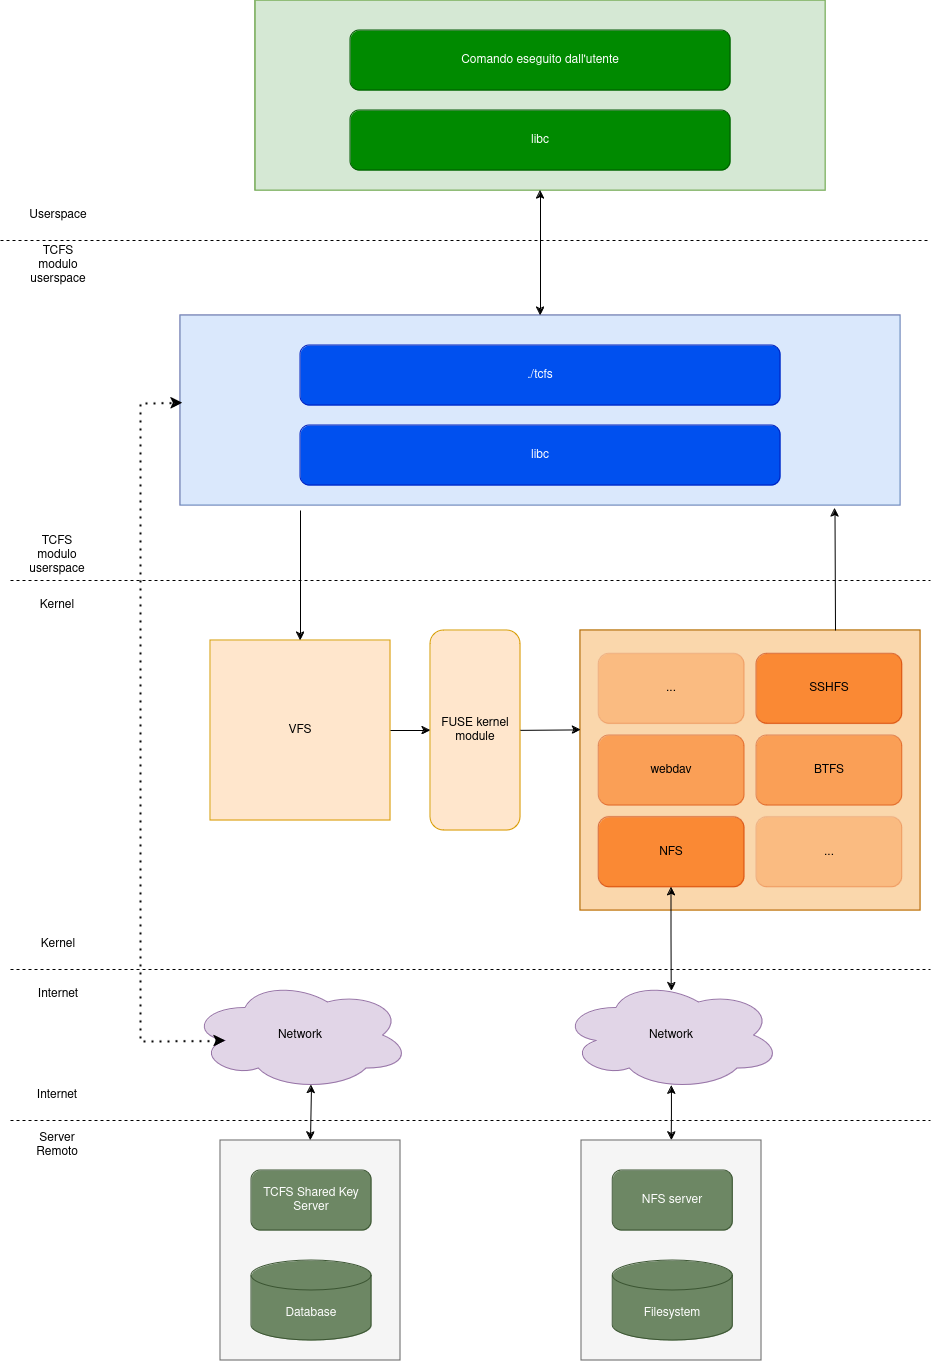

The diagram above was exported from draw.io. Its source (the exported page's mxGraphModel, read from the mxfile embedded in the PNG):
<mxGraphModel dx="2876" dy="1131" grid="1" gridSize="10" guides="1" tooltips="1" connect="1" arrows="1" fold="1" page="1" pageScale="1" pageWidth="827" pageHeight="1169" math="0" shadow="0">
  <root>
    <mxCell id="0" />
    <mxCell id="1" parent="0" />
    <mxCell id="ETHTFAXe14vm8ucZIRcD-5" value="" style="endArrow=none;html=1;rounded=0;dashed=1;" parent="1" edge="1">
      <mxGeometry width="50" height="50" relative="1" as="geometry">
        <mxPoint x="-110" y="480" as="sourcePoint" />
        <mxPoint x="820" y="480" as="targetPoint" />
      </mxGeometry>
    </mxCell>
    <mxCell id="ETHTFAXe14vm8ucZIRcD-8" value="Userspace" style="text;html=1;align=center;verticalAlign=middle;whiteSpace=wrap;rounded=0;" parent="1" vertex="1">
      <mxGeometry x="-82" y="440" width="60" height="30" as="geometry" />
    </mxCell>
    <mxCell id="ETHTFAXe14vm8ucZIRcD-11" value="VFS" style="whiteSpace=wrap;html=1;aspect=fixed;fillColor=#ffe6cc;strokeColor=#d79b00;" parent="1" vertex="1">
      <mxGeometry x="100" y="880" width="180" height="180" as="geometry" />
    </mxCell>
    <mxCell id="ETHTFAXe14vm8ucZIRcD-13" value="FUSE kernel module" style="rounded=1;whiteSpace=wrap;html=1;fillColor=#ffe6cc;strokeColor=#d79b00;" parent="1" vertex="1">
      <mxGeometry x="320" y="870" width="90" height="200" as="geometry" />
    </mxCell>
    <mxCell id="ETHTFAXe14vm8ucZIRcD-21" value="Kernel" style="text;html=1;align=center;verticalAlign=middle;whiteSpace=wrap;rounded=0;" parent="1" vertex="1">
      <mxGeometry x="-83" y="830" width="60" height="30" as="geometry" />
    </mxCell>
    <mxCell id="ETHTFAXe14vm8ucZIRcD-32" value="" style="endArrow=classic;startArrow=none;html=1;rounded=0;entryX=0;entryY=0.5;entryDx=0;entryDy=0;exitX=1;exitY=0.5;exitDx=0;exitDy=0;endFill=1;startFill=0;" parent="1" source="ETHTFAXe14vm8ucZIRcD-11" target="ETHTFAXe14vm8ucZIRcD-13" edge="1">
      <mxGeometry width="50" height="50" relative="1" as="geometry">
        <mxPoint x="290" y="890" as="sourcePoint" />
        <mxPoint x="440" y="910" as="targetPoint" />
      </mxGeometry>
    </mxCell>
    <mxCell id="ETHTFAXe14vm8ucZIRcD-36" value="" style="endArrow=none;html=1;rounded=0;dashed=1;" parent="1" edge="1">
      <mxGeometry width="50" height="50" relative="1" as="geometry">
        <mxPoint x="-100" y="820" as="sourcePoint" />
        <mxPoint x="820" y="820" as="targetPoint" />
      </mxGeometry>
    </mxCell>
    <mxCell id="ETHTFAXe14vm8ucZIRcD-37" value="TCFS modulo userspace " style="text;html=1;align=center;verticalAlign=middle;whiteSpace=wrap;rounded=0;" parent="1" vertex="1">
      <mxGeometry x="-82" y="490" width="60" height="30" as="geometry" />
    </mxCell>
    <mxCell id="ETHTFAXe14vm8ucZIRcD-42" value="TCFS modulo userspace " style="text;html=1;align=center;verticalAlign=middle;whiteSpace=wrap;rounded=0;" parent="1" vertex="1">
      <mxGeometry x="-83" y="780" width="60" height="30" as="geometry" />
    </mxCell>
    <mxCell id="ETHTFAXe14vm8ucZIRcD-44" value="" style="group" parent="1" vertex="1" connectable="0">
      <mxGeometry x="470" y="870" width="340" height="280" as="geometry" />
    </mxCell>
    <mxCell id="ETHTFAXe14vm8ucZIRcD-29" value="" style="group;fillColor=#fff2cc;strokeColor=#d6b656;container=0;" parent="ETHTFAXe14vm8ucZIRcD-44" vertex="1" connectable="0">
      <mxGeometry width="339.99999999999994" height="280" as="geometry" />
    </mxCell>
    <mxCell id="ETHTFAXe14vm8ucZIRcD-26" value="" style="rounded=0;whiteSpace=wrap;html=1;fillColor=#fad7ac;strokeColor=#b46504;container=0;" parent="ETHTFAXe14vm8ucZIRcD-44" vertex="1">
      <mxGeometry width="339.99999999999994" height="280" as="geometry" />
    </mxCell>
    <mxCell id="ETHTFAXe14vm8ucZIRcD-14" value="NFS" style="rounded=1;whiteSpace=wrap;html=1;opacity=70;fillColor=#fa6800;strokeColor=#C73500;container=0;fontColor=#000000;" parent="ETHTFAXe14vm8ucZIRcD-44" vertex="1">
      <mxGeometry x="18.214285714285708" y="186.66333333333336" width="145.71428571428567" height="70" as="geometry" />
    </mxCell>
    <mxCell id="ETHTFAXe14vm8ucZIRcD-22" value="BTFS" style="rounded=1;whiteSpace=wrap;html=1;opacity=50;fillColor=#fa6800;strokeColor=#C73500;container=0;fontColor=#000000;" parent="ETHTFAXe14vm8ucZIRcD-44" vertex="1">
      <mxGeometry x="176.07142857142856" y="105" width="145.71428571428567" height="70" as="geometry" />
    </mxCell>
    <mxCell id="ETHTFAXe14vm8ucZIRcD-23" value="..." style="rounded=1;whiteSpace=wrap;html=1;opacity=25;fillColor=#fa6800;strokeColor=#C73500;container=0;fontColor=#000000;" parent="ETHTFAXe14vm8ucZIRcD-44" vertex="1">
      <mxGeometry x="176.07142857142856" y="186.66666666666669" width="145.71428571428567" height="70" as="geometry" />
    </mxCell>
    <mxCell id="ETHTFAXe14vm8ucZIRcD-25" value="SSHFS" style="rounded=1;whiteSpace=wrap;html=1;opacity=70;fillColor=#fa6800;strokeColor=#C73500;container=0;fontColor=#000000;" parent="ETHTFAXe14vm8ucZIRcD-44" vertex="1">
      <mxGeometry x="176.07142857142856" y="23.333333333333336" width="145.71428571428567" height="70" as="geometry" />
    </mxCell>
    <mxCell id="ETHTFAXe14vm8ucZIRcD-15" value="webdav" style="rounded=1;whiteSpace=wrap;html=1;opacity=50;fillColor=#fa6800;strokeColor=#C73500;container=0;fontColor=#000000;" parent="ETHTFAXe14vm8ucZIRcD-44" vertex="1">
      <mxGeometry x="18.214285714285722" y="105" width="145.71428571428567" height="70" as="geometry" />
    </mxCell>
    <mxCell id="ETHTFAXe14vm8ucZIRcD-16" value="..." style="rounded=1;whiteSpace=wrap;html=1;opacity=25;fillColor=#fa6800;strokeColor=#C73500;container=0;fontColor=#000000;" parent="ETHTFAXe14vm8ucZIRcD-44" vertex="1">
      <mxGeometry x="18.214285714285722" y="23.3366666666667" width="145.71428571428567" height="70" as="geometry" />
    </mxCell>
    <mxCell id="ETHTFAXe14vm8ucZIRcD-45" value="" style="group" parent="1" vertex="1" connectable="0">
      <mxGeometry x="70" y="555" width="720" height="190" as="geometry" />
    </mxCell>
    <mxCell id="ETHTFAXe14vm8ucZIRcD-17" value="" style="group;fillColor=#e1d5e7;strokeColor=#9673a6;container=0;" parent="ETHTFAXe14vm8ucZIRcD-45" vertex="1" connectable="0">
      <mxGeometry width="720" height="190" as="geometry" />
    </mxCell>
    <mxCell id="ETHTFAXe14vm8ucZIRcD-18" value="" style="rounded=0;whiteSpace=wrap;html=1;movable=1;resizable=1;rotatable=1;deletable=1;editable=1;locked=0;connectable=1;fillColor=#dae8fc;strokeColor=#6c8ebf;container=0;" parent="ETHTFAXe14vm8ucZIRcD-45" vertex="1">
      <mxGeometry width="720" height="190" as="geometry" />
    </mxCell>
    <mxCell id="ETHTFAXe14vm8ucZIRcD-19" value="./tcfs" style="rounded=1;whiteSpace=wrap;html=1;movable=1;resizable=1;rotatable=1;deletable=1;editable=1;locked=0;connectable=1;fillColor=#0050ef;strokeColor=#001DBC;container=0;fontColor=#ffffff;" parent="ETHTFAXe14vm8ucZIRcD-45" vertex="1">
      <mxGeometry x="120" y="30" width="480" height="60" as="geometry" />
    </mxCell>
    <mxCell id="ETHTFAXe14vm8ucZIRcD-20" value="libc" style="rounded=1;whiteSpace=wrap;html=1;movable=1;resizable=1;rotatable=1;deletable=1;editable=1;locked=0;connectable=1;fillColor=#0050ef;strokeColor=#001DBC;container=0;fontColor=#ffffff;" parent="ETHTFAXe14vm8ucZIRcD-45" vertex="1">
      <mxGeometry x="120" y="110" width="480" height="60" as="geometry" />
    </mxCell>
    <mxCell id="ETHTFAXe14vm8ucZIRcD-46" value="" style="group" parent="1" vertex="1" connectable="0">
      <mxGeometry x="145" y="240" width="570" height="190" as="geometry" />
    </mxCell>
    <mxCell id="ETHTFAXe14vm8ucZIRcD-9" value="" style="group;fillColor=#60a917;strokeColor=#2D7600;fontColor=#ffffff;container=0;" parent="ETHTFAXe14vm8ucZIRcD-46" vertex="1" connectable="0">
      <mxGeometry width="570" height="190" as="geometry" />
    </mxCell>
    <mxCell id="ETHTFAXe14vm8ucZIRcD-4" value="" style="rounded=0;whiteSpace=wrap;html=1;movable=1;resizable=1;rotatable=1;deletable=1;editable=1;locked=0;connectable=1;fillColor=#d5e8d4;strokeColor=#82b366;container=0;" parent="ETHTFAXe14vm8ucZIRcD-46" vertex="1">
      <mxGeometry width="570" height="190" as="geometry" />
    </mxCell>
    <mxCell id="ETHTFAXe14vm8ucZIRcD-2" value="Comando eseguito dall'utente" style="rounded=1;whiteSpace=wrap;html=1;movable=1;resizable=1;rotatable=1;deletable=1;editable=1;locked=0;connectable=1;fillColor=#008a00;strokeColor=#005700;container=0;fontColor=#ffffff;" parent="ETHTFAXe14vm8ucZIRcD-46" vertex="1">
      <mxGeometry x="95" y="30" width="380" height="60" as="geometry" />
    </mxCell>
    <mxCell id="ETHTFAXe14vm8ucZIRcD-3" value="libc" style="rounded=1;whiteSpace=wrap;html=1;movable=1;resizable=1;rotatable=1;deletable=1;editable=1;locked=0;connectable=1;fillColor=#008a00;strokeColor=#005700;container=0;fontColor=#ffffff;" parent="ETHTFAXe14vm8ucZIRcD-46" vertex="1">
      <mxGeometry x="95" y="110" width="380" height="60" as="geometry" />
    </mxCell>
    <mxCell id="ETHTFAXe14vm8ucZIRcD-59" value="" style="endArrow=classic;html=1;rounded=0;entryX=0.5;entryY=0;entryDx=0;entryDy=0;" parent="1" target="ETHTFAXe14vm8ucZIRcD-11" edge="1">
      <mxGeometry width="50" height="50" relative="1" as="geometry">
        <mxPoint x="190" y="750" as="sourcePoint" />
        <mxPoint x="340" y="640" as="targetPoint" />
      </mxGeometry>
    </mxCell>
    <mxCell id="ETHTFAXe14vm8ucZIRcD-60" value="" style="endArrow=classic;html=1;rounded=0;exitX=0.75;exitY=0;exitDx=0;exitDy=0;entryX=0.909;entryY=1.015;entryDx=0;entryDy=0;entryPerimeter=0;" parent="1" source="ETHTFAXe14vm8ucZIRcD-26" target="ETHTFAXe14vm8ucZIRcD-18" edge="1">
      <mxGeometry width="50" height="50" relative="1" as="geometry">
        <mxPoint x="290" y="690" as="sourcePoint" />
        <mxPoint x="600" y="720" as="targetPoint" />
        <Array as="points" />
      </mxGeometry>
    </mxCell>
    <mxCell id="ETHTFAXe14vm8ucZIRcD-61" value="" style="endArrow=classic;startArrow=classic;html=1;rounded=0;entryX=0.5;entryY=1;entryDx=0;entryDy=0;exitX=0.5;exitY=0;exitDx=0;exitDy=0;" parent="1" source="ETHTFAXe14vm8ucZIRcD-18" target="ETHTFAXe14vm8ucZIRcD-4" edge="1">
      <mxGeometry width="50" height="50" relative="1" as="geometry">
        <mxPoint x="330" y="650" as="sourcePoint" />
        <mxPoint x="380" y="600" as="targetPoint" />
      </mxGeometry>
    </mxCell>
    <mxCell id="ETHTFAXe14vm8ucZIRcD-64" value="" style="endArrow=classic;startArrow=none;html=1;rounded=0;entryX=0.001;entryY=0.355;entryDx=0;entryDy=0;exitX=1;exitY=0.5;exitDx=0;exitDy=0;endFill=1;startFill=0;entryPerimeter=0;" parent="1" target="ETHTFAXe14vm8ucZIRcD-26" edge="1">
      <mxGeometry width="50" height="50" relative="1" as="geometry">
        <mxPoint x="410" y="969.86" as="sourcePoint" />
        <mxPoint x="450" y="969.86" as="targetPoint" />
      </mxGeometry>
    </mxCell>
    <mxCell id="LlQOj2O6ALHeTqN-HRbP-6" value="" style="edgeStyle=orthogonalEdgeStyle;rounded=0;orthogonalLoop=1;jettySize=auto;html=1;entryX=0.5;entryY=0;entryDx=0;entryDy=0;startArrow=classic;startFill=1;exitX=0.501;exitY=0.955;exitDx=0;exitDy=0;exitPerimeter=0;" edge="1" parent="1" source="LlQOj2O6ALHeTqN-HRbP-1" target="LlQOj2O6ALHeTqN-HRbP-2">
      <mxGeometry relative="1" as="geometry">
        <mxPoint x="730" y="1320" as="targetPoint" />
      </mxGeometry>
    </mxCell>
    <mxCell id="LlQOj2O6ALHeTqN-HRbP-1" value="Network" style="ellipse;shape=cloud;whiteSpace=wrap;html=1;fillColor=#e1d5e7;strokeColor=#9673a6;" vertex="1" parent="1">
      <mxGeometry x="451.07" y="1220" width="220" height="110" as="geometry" />
    </mxCell>
    <mxCell id="LlQOj2O6ALHeTqN-HRbP-5" value="" style="edgeStyle=orthogonalEdgeStyle;rounded=0;orthogonalLoop=1;jettySize=auto;html=1;startArrow=classic;startFill=1;entryX=0.501;entryY=0.097;entryDx=0;entryDy=0;entryPerimeter=0;" edge="1" parent="1" source="ETHTFAXe14vm8ucZIRcD-14" target="LlQOj2O6ALHeTqN-HRbP-1">
      <mxGeometry relative="1" as="geometry" />
    </mxCell>
    <mxCell id="LlQOj2O6ALHeTqN-HRbP-7" value="" style="group" vertex="1" connectable="0" parent="1">
      <mxGeometry x="471.07" y="1380" width="179.99999999999994" height="220" as="geometry" />
    </mxCell>
    <mxCell id="LlQOj2O6ALHeTqN-HRbP-2" value="" style="rounded=0;whiteSpace=wrap;html=1;fillColor=#f5f5f5;fontColor=#333333;strokeColor=#666666;movable=1;resizable=1;rotatable=1;deletable=1;editable=1;locked=0;connectable=1;" vertex="1" parent="LlQOj2O6ALHeTqN-HRbP-7">
      <mxGeometry width="180" height="220" as="geometry" />
    </mxCell>
    <mxCell id="LlQOj2O6ALHeTqN-HRbP-3" value="NFS server" style="rounded=1;whiteSpace=wrap;html=1;fillColor=#6d8764;fontColor=#ffffff;strokeColor=#3A5431;movable=1;resizable=1;rotatable=1;deletable=1;editable=1;locked=0;connectable=1;" vertex="1" parent="LlQOj2O6ALHeTqN-HRbP-7">
      <mxGeometry x="31.069999999999993" y="30" width="120" height="60" as="geometry" />
    </mxCell>
    <mxCell id="LlQOj2O6ALHeTqN-HRbP-4" value="Filesystem" style="shape=cylinder3;whiteSpace=wrap;html=1;boundedLbl=1;backgroundOutline=1;size=15;fillColor=#6d8764;fontColor=#ffffff;strokeColor=#3A5431;movable=1;resizable=1;rotatable=1;deletable=1;editable=1;locked=0;connectable=1;" vertex="1" parent="LlQOj2O6ALHeTqN-HRbP-7">
      <mxGeometry x="31.069999999999993" y="120" width="120" height="80" as="geometry" />
    </mxCell>
    <mxCell id="LlQOj2O6ALHeTqN-HRbP-8" value="Internet" style="text;html=1;align=center;verticalAlign=middle;whiteSpace=wrap;rounded=0;" vertex="1" parent="1">
      <mxGeometry x="-82" y="1219" width="60" height="30" as="geometry" />
    </mxCell>
    <mxCell id="LlQOj2O6ALHeTqN-HRbP-9" value="" style="endArrow=none;html=1;rounded=0;dashed=1;" edge="1" parent="1">
      <mxGeometry width="50" height="50" relative="1" as="geometry">
        <mxPoint x="-100" y="1209" as="sourcePoint" />
        <mxPoint x="820" y="1209" as="targetPoint" />
      </mxGeometry>
    </mxCell>
    <mxCell id="LlQOj2O6ALHeTqN-HRbP-10" value="Kernel" style="text;html=1;align=center;verticalAlign=middle;whiteSpace=wrap;rounded=0;" vertex="1" parent="1">
      <mxGeometry x="-82" y="1169" width="60" height="30" as="geometry" />
    </mxCell>
    <mxCell id="LlQOj2O6ALHeTqN-HRbP-11" value="Server Remoto" style="text;html=1;align=center;verticalAlign=middle;whiteSpace=wrap;rounded=0;" vertex="1" parent="1">
      <mxGeometry x="-83" y="1370" width="60" height="30" as="geometry" />
    </mxCell>
    <mxCell id="LlQOj2O6ALHeTqN-HRbP-12" value="" style="endArrow=none;html=1;rounded=0;dashed=1;" edge="1" parent="1">
      <mxGeometry width="50" height="50" relative="1" as="geometry">
        <mxPoint x="-100" y="1360" as="sourcePoint" />
        <mxPoint x="820" y="1360" as="targetPoint" />
      </mxGeometry>
    </mxCell>
    <mxCell id="LlQOj2O6ALHeTqN-HRbP-13" value="Internet" style="text;html=1;align=center;verticalAlign=middle;whiteSpace=wrap;rounded=0;" vertex="1" parent="1">
      <mxGeometry x="-83" y="1320" width="60" height="30" as="geometry" />
    </mxCell>
    <mxCell id="LlQOj2O6ALHeTqN-HRbP-15" value="Network" style="ellipse;shape=cloud;whiteSpace=wrap;html=1;fillColor=#e1d5e7;strokeColor=#9673a6;" vertex="1" parent="1">
      <mxGeometry x="80" y="1220" width="220" height="110" as="geometry" />
    </mxCell>
    <mxCell id="LlQOj2O6ALHeTqN-HRbP-16" value="" style="group" vertex="1" connectable="0" parent="1">
      <mxGeometry x="110" y="1380" width="179.99999999999994" height="220" as="geometry" />
    </mxCell>
    <mxCell id="LlQOj2O6ALHeTqN-HRbP-17" value="" style="rounded=0;whiteSpace=wrap;html=1;fillColor=#f5f5f5;fontColor=#333333;strokeColor=#666666;movable=1;resizable=1;rotatable=1;deletable=1;editable=1;locked=0;connectable=1;" vertex="1" parent="LlQOj2O6ALHeTqN-HRbP-16">
      <mxGeometry width="180" height="220" as="geometry" />
    </mxCell>
    <mxCell id="LlQOj2O6ALHeTqN-HRbP-18" value="TCFS Shared Key Server" style="rounded=1;whiteSpace=wrap;html=1;fillColor=#6d8764;fontColor=#ffffff;strokeColor=#3A5431;movable=1;resizable=1;rotatable=1;deletable=1;editable=1;locked=0;connectable=1;" vertex="1" parent="LlQOj2O6ALHeTqN-HRbP-16">
      <mxGeometry x="31.069999999999993" y="30" width="120" height="60" as="geometry" />
    </mxCell>
    <mxCell id="LlQOj2O6ALHeTqN-HRbP-19" value="Database" style="shape=cylinder3;whiteSpace=wrap;html=1;boundedLbl=1;backgroundOutline=1;size=15;fillColor=#6d8764;fontColor=#ffffff;strokeColor=#3A5431;movable=1;resizable=1;rotatable=1;deletable=1;editable=1;locked=0;connectable=1;" vertex="1" parent="LlQOj2O6ALHeTqN-HRbP-16">
      <mxGeometry x="31.069999999999993" y="120" width="120" height="80" as="geometry" />
    </mxCell>
    <mxCell id="LlQOj2O6ALHeTqN-HRbP-20" value="" style="endArrow=classic;dashed=1;html=1;dashPattern=1 3;strokeWidth=2;rounded=0;entryX=0.003;entryY=0.461;entryDx=0;entryDy=0;entryPerimeter=0;exitX=0.16;exitY=0.55;exitDx=0;exitDy=0;exitPerimeter=0;startArrow=classic;startFill=1;endFill=1;" edge="1" parent="1" source="LlQOj2O6ALHeTqN-HRbP-15" target="ETHTFAXe14vm8ucZIRcD-18">
      <mxGeometry width="50" height="50" relative="1" as="geometry">
        <mxPoint x="-80" y="1281.3333333333333" as="sourcePoint" />
        <mxPoint x="380" y="810" as="targetPoint" />
        <Array as="points">
          <mxPoint x="30" y="1281" />
          <mxPoint x="30" y="643" />
        </Array>
      </mxGeometry>
    </mxCell>
    <mxCell id="LlQOj2O6ALHeTqN-HRbP-21" value="" style="endArrow=classic;startArrow=classic;html=1;rounded=0;exitX=0.55;exitY=0.95;exitDx=0;exitDy=0;exitPerimeter=0;entryX=0.5;entryY=0;entryDx=0;entryDy=0;" edge="1" parent="1" source="LlQOj2O6ALHeTqN-HRbP-15" target="LlQOj2O6ALHeTqN-HRbP-17">
      <mxGeometry width="50" height="50" relative="1" as="geometry">
        <mxPoint x="330" y="1270" as="sourcePoint" />
        <mxPoint x="380" y="1220" as="targetPoint" />
      </mxGeometry>
    </mxCell>
  </root>
</mxGraphModel>